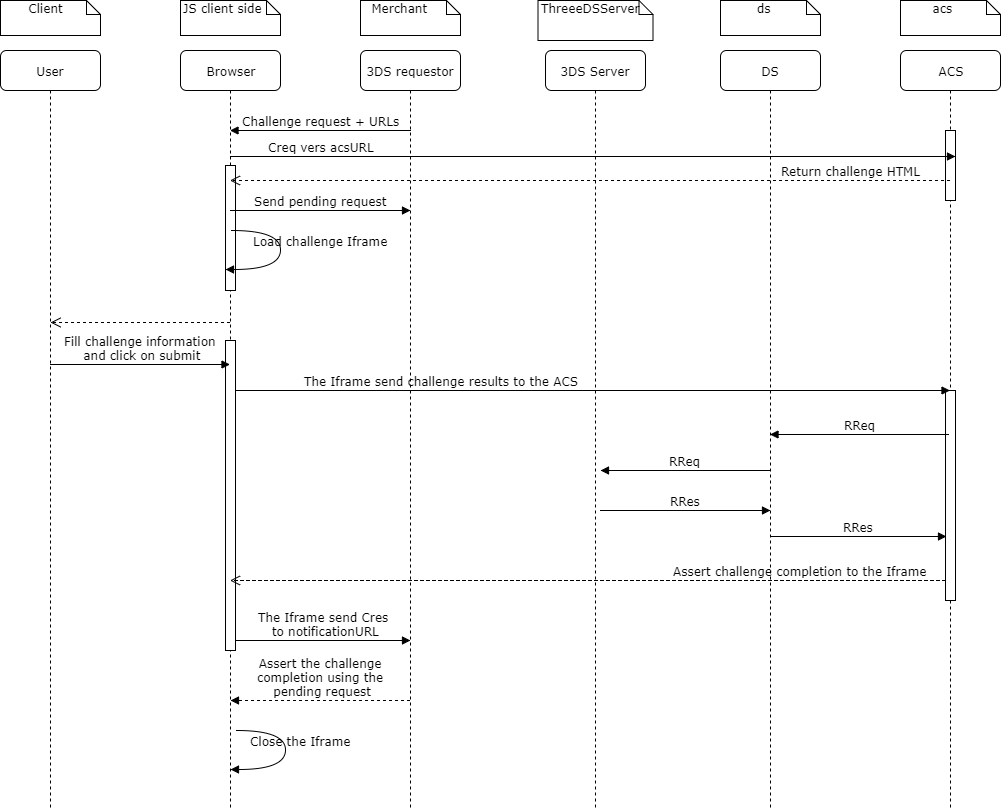

The diagram above was exported from draw.io. Its source (the exported page's mxGraphModel, read from the mxfile embedded in the PNG):
<mxGraphModel dx="1426" dy="834" grid="1" gridSize="10" guides="1" tooltips="1" connect="1" arrows="1" fold="1" page="1" pageScale="1" pageWidth="1100" pageHeight="850" background="#ffffff" math="0" shadow="0">
  <root>
    <mxCell id="0" />
    <mxCell id="1" parent="0" />
    <mxCell id="7baba1c4bc27f4b0-2" value="Browser" style="shape=umlLifeline;perimeter=lifelinePerimeter;whiteSpace=wrap;html=1;container=1;collapsible=0;recursiveResize=0;outlineConnect=0;rounded=1;shadow=0;comic=0;labelBackgroundColor=none;strokeColor=#000000;strokeWidth=1;fillColor=#FFFFFF;fontFamily=Verdana;fontSize=12;fontColor=#000000;align=center;" parent="1" vertex="1">
      <mxGeometry x="220" y="80" width="100" height="760" as="geometry" />
    </mxCell>
    <mxCell id="10" value="" style="html=1;points=[];perimeter=orthogonalPerimeter;rounded=0;shadow=0;comic=0;labelBackgroundColor=none;strokeColor=#000000;strokeWidth=1;fillColor=#FFFFFF;fontFamily=Verdana;fontSize=12;fontColor=#000000;align=center;" vertex="1" parent="7baba1c4bc27f4b0-2">
      <mxGeometry x="45" y="115" width="10" height="125" as="geometry" />
    </mxCell>
    <mxCell id="14" value="" style="html=1;points=[];perimeter=orthogonalPerimeter;rounded=0;shadow=0;comic=0;labelBackgroundColor=none;strokeColor=#000000;strokeWidth=1;fillColor=#FFFFFF;fontFamily=Verdana;fontSize=12;fontColor=#000000;align=center;" vertex="1" parent="7baba1c4bc27f4b0-2">
      <mxGeometry x="45" y="290" width="10" height="310" as="geometry" />
    </mxCell>
    <mxCell id="7baba1c4bc27f4b0-3" value="3DS requestor" style="shape=umlLifeline;perimeter=lifelinePerimeter;whiteSpace=wrap;html=1;container=1;collapsible=0;recursiveResize=0;outlineConnect=0;rounded=1;shadow=0;comic=0;labelBackgroundColor=none;strokeColor=#000000;strokeWidth=1;fillColor=#FFFFFF;fontFamily=Verdana;fontSize=12;fontColor=#000000;align=center;" parent="1" vertex="1">
      <mxGeometry x="400" y="80" width="100" height="760" as="geometry" />
    </mxCell>
    <mxCell id="7baba1c4bc27f4b0-4" value="3DS Server" style="shape=umlLifeline;perimeter=lifelinePerimeter;whiteSpace=wrap;html=1;container=1;collapsible=0;recursiveResize=0;outlineConnect=0;rounded=1;shadow=0;comic=0;labelBackgroundColor=none;strokeColor=#000000;strokeWidth=1;fillColor=#FFFFFF;fontFamily=Verdana;fontSize=12;fontColor=#000000;align=center;" parent="1" vertex="1">
      <mxGeometry x="585" y="80" width="100" height="760" as="geometry" />
    </mxCell>
    <mxCell id="7baba1c4bc27f4b0-5" value="DS" style="shape=umlLifeline;perimeter=lifelinePerimeter;whiteSpace=wrap;html=1;container=1;collapsible=0;recursiveResize=0;outlineConnect=0;rounded=1;shadow=0;comic=0;labelBackgroundColor=none;strokeColor=#000000;strokeWidth=1;fillColor=#FFFFFF;fontFamily=Verdana;fontSize=12;fontColor=#000000;align=center;" parent="1" vertex="1">
      <mxGeometry x="760" y="80" width="100" height="760" as="geometry" />
    </mxCell>
    <mxCell id="7baba1c4bc27f4b0-6" value="ACS" style="shape=umlLifeline;perimeter=lifelinePerimeter;whiteSpace=wrap;html=1;container=1;collapsible=0;recursiveResize=0;outlineConnect=0;rounded=1;shadow=0;comic=0;labelBackgroundColor=none;strokeColor=#000000;strokeWidth=1;fillColor=#FFFFFF;fontFamily=Verdana;fontSize=12;fontColor=#000000;align=center;" parent="1" vertex="1">
      <mxGeometry x="940" y="80" width="100" height="760" as="geometry" />
    </mxCell>
    <mxCell id="9" value="" style="html=1;points=[];perimeter=orthogonalPerimeter;rounded=0;shadow=0;comic=0;labelBackgroundColor=none;strokeColor=#000000;strokeWidth=1;fillColor=#FFFFFF;fontFamily=Verdana;fontSize=12;fontColor=#000000;align=center;" vertex="1" parent="7baba1c4bc27f4b0-6">
      <mxGeometry x="45" y="80" width="10" height="70" as="geometry" />
    </mxCell>
    <mxCell id="16" value="" style="html=1;points=[];perimeter=orthogonalPerimeter;rounded=0;shadow=0;comic=0;labelBackgroundColor=none;strokeColor=#000000;strokeWidth=1;fillColor=#FFFFFF;fontFamily=Verdana;fontSize=12;fontColor=#000000;align=center;" vertex="1" parent="7baba1c4bc27f4b0-6">
      <mxGeometry x="45" y="340" width="10" height="210" as="geometry" />
    </mxCell>
    <mxCell id="7baba1c4bc27f4b0-8" value="User" style="shape=umlLifeline;perimeter=lifelinePerimeter;whiteSpace=wrap;html=1;container=1;collapsible=0;recursiveResize=0;outlineConnect=0;rounded=1;shadow=0;comic=0;labelBackgroundColor=none;strokeColor=#000000;strokeWidth=1;fillColor=#FFFFFF;fontFamily=Verdana;fontSize=12;fontColor=#000000;align=center;" parent="1" vertex="1">
      <mxGeometry x="40" y="80" width="100" height="760" as="geometry" />
    </mxCell>
    <mxCell id="7baba1c4bc27f4b0-40" value="&amp;nbsp; &amp;nbsp; &amp;nbsp; Client" style="shape=note;whiteSpace=wrap;html=1;size=14;verticalAlign=top;align=left;spacingTop=-6;rounded=0;shadow=0;comic=0;labelBackgroundColor=none;strokeColor=#000000;strokeWidth=1;fillColor=#FFFFFF;fontFamily=Verdana;fontSize=12;fontColor=#000000;" parent="1" vertex="1">
      <mxGeometry x="40" y="30" width="100" height="35" as="geometry" />
    </mxCell>
    <mxCell id="7baba1c4bc27f4b0-41" value="JS client side" style="shape=note;whiteSpace=wrap;html=1;size=14;verticalAlign=top;align=left;spacingTop=-6;rounded=0;shadow=0;comic=0;labelBackgroundColor=none;strokeColor=#000000;strokeWidth=1;fillColor=#FFFFFF;fontFamily=Verdana;fontSize=12;fontColor=#000000;" parent="1" vertex="1">
      <mxGeometry x="220" y="30" width="100" height="35" as="geometry" />
    </mxCell>
    <mxCell id="7baba1c4bc27f4b0-42" value="&amp;nbsp; Merchant" style="shape=note;whiteSpace=wrap;html=1;size=14;verticalAlign=top;align=left;spacingTop=-6;rounded=0;shadow=0;comic=0;labelBackgroundColor=none;strokeColor=#000000;strokeWidth=1;fillColor=#FFFFFF;fontFamily=Verdana;fontSize=12;fontColor=#000000;" parent="1" vertex="1">
      <mxGeometry x="400" y="30" width="100" height="35" as="geometry" />
    </mxCell>
    <mxCell id="7baba1c4bc27f4b0-43" value="ThreeeDSServer" style="shape=note;whiteSpace=wrap;html=1;size=14;verticalAlign=top;align=left;spacingTop=-6;rounded=0;shadow=0;comic=0;labelBackgroundColor=none;strokeColor=#000000;strokeWidth=1;fillColor=#FFFFFF;fontFamily=Verdana;fontSize=12;fontColor=#000000;" parent="1" vertex="1">
      <mxGeometry x="577.5" y="30" width="115" height="40" as="geometry" />
    </mxCell>
    <mxCell id="7baba1c4bc27f4b0-44" value="&amp;nbsp; &amp;nbsp; &amp;nbsp; &amp;nbsp;&amp;nbsp;ds" style="shape=note;whiteSpace=wrap;html=1;size=14;verticalAlign=top;align=left;spacingTop=-6;rounded=0;shadow=0;comic=0;labelBackgroundColor=none;strokeColor=#000000;strokeWidth=1;fillColor=#FFFFFF;fontFamily=Verdana;fontSize=12;fontColor=#000000;" parent="1" vertex="1">
      <mxGeometry x="760" y="30" width="100" height="35" as="geometry" />
    </mxCell>
    <mxCell id="7baba1c4bc27f4b0-45" value="&amp;nbsp; &amp;nbsp; &amp;nbsp; &amp;nbsp;acs" style="shape=note;whiteSpace=wrap;html=1;size=14;verticalAlign=top;align=left;spacingTop=-6;rounded=0;shadow=0;comic=0;labelBackgroundColor=none;strokeColor=#000000;strokeWidth=1;fillColor=#FFFFFF;fontFamily=Verdana;fontSize=12;fontColor=#000000;" parent="1" vertex="1">
      <mxGeometry x="940" y="30" width="100" height="35" as="geometry" />
    </mxCell>
    <mxCell id="5" value="Challenge request + URLs" style="html=1;verticalAlign=bottom;endArrow=block;labelBackgroundColor=none;fontFamily=Verdana;fontSize=12;edgeStyle=elbowEdgeStyle;elbow=vertical;" edge="1" parent="1" target="7baba1c4bc27f4b0-2">
      <mxGeometry relative="1" as="geometry">
        <mxPoint x="450" y="160" as="sourcePoint" />
        <mxPoint x="360" y="160" as="targetPoint" />
      </mxGeometry>
    </mxCell>
    <mxCell id="6" value="Creq vers acsURL" style="html=1;verticalAlign=bottom;endArrow=block;entryX=0.55;entryY=0.139;labelBackgroundColor=none;fontFamily=Verdana;fontSize=12;edgeStyle=elbowEdgeStyle;elbow=vertical;entryPerimeter=0;" edge="1" parent="1" source="7baba1c4bc27f4b0-2" target="7baba1c4bc27f4b0-6">
      <mxGeometry x="0.0696" y="-297" relative="1" as="geometry">
        <mxPoint x="340" y="210" as="sourcePoint" />
        <mxPoint x="510" y="210" as="targetPoint" />
        <mxPoint x="-297" y="-297" as="offset" />
      </mxGeometry>
    </mxCell>
    <mxCell id="7" value="Return challenge HTML" style="html=1;verticalAlign=bottom;endArrow=open;dashed=1;endSize=8;labelBackgroundColor=none;fontFamily=Verdana;fontSize=12;edgeStyle=elbowEdgeStyle;elbow=vertical;" edge="1" parent="1" source="7baba1c4bc27f4b0-6" target="7baba1c4bc27f4b0-2">
      <mxGeometry x="0.6653" y="-500" relative="1" as="geometry">
        <mxPoint x="-85" y="210" as="targetPoint" />
        <Array as="points">
          <mxPoint x="390" y="210" />
        </Array>
        <mxPoint x="690" y="210" as="sourcePoint" />
        <mxPoint x="501" y="500" as="offset" />
      </mxGeometry>
    </mxCell>
    <mxCell id="8" value="Send pending request" style="html=1;verticalAlign=bottom;endArrow=block;labelBackgroundColor=none;fontFamily=Verdana;fontSize=12;edgeStyle=elbowEdgeStyle;elbow=vertical;" edge="1" parent="1" source="7baba1c4bc27f4b0-2">
      <mxGeometry relative="1" as="geometry">
        <mxPoint x="350" y="240" as="sourcePoint" />
        <mxPoint x="450" y="240" as="targetPoint" />
      </mxGeometry>
    </mxCell>
    <mxCell id="11" value="Load challenge Iframe" style="html=1;verticalAlign=bottom;endArrow=block;labelBackgroundColor=none;fontFamily=Verdana;fontSize=12;elbow=vertical;edgeStyle=orthogonalEdgeStyle;curved=1;exitX=1.066;exitY=0.713;exitPerimeter=0;" edge="1" parent="1">
      <mxGeometry x="0.2308" y="-44" relative="1" as="geometry">
        <mxPoint x="270.5" y="260" as="sourcePoint" />
        <mxPoint x="264.5" y="299" as="targetPoint" />
        <Array as="points">
          <mxPoint x="319.5" y="260" />
          <mxPoint x="319.5" y="299" />
        </Array>
        <mxPoint x="40" y="25" as="offset" />
      </mxGeometry>
    </mxCell>
    <mxCell id="12" value="" style="html=1;verticalAlign=bottom;endArrow=open;dashed=1;endSize=8;labelBackgroundColor=none;fontFamily=Verdana;fontSize=12;edgeStyle=elbowEdgeStyle;elbow=vertical;" edge="1" parent="1">
      <mxGeometry x="0.6653" y="-500" relative="1" as="geometry">
        <mxPoint x="90" y="352" as="targetPoint" />
        <Array as="points">
          <mxPoint x="180" y="352" />
        </Array>
        <mxPoint x="269.5" y="352" as="sourcePoint" />
        <mxPoint x="501" y="500" as="offset" />
      </mxGeometry>
    </mxCell>
    <mxCell id="13" value="Fill challenge information&lt;br&gt;&amp;nbsp;and click on submit&lt;br&gt;" style="html=1;verticalAlign=bottom;endArrow=block;labelBackgroundColor=none;fontFamily=Verdana;fontSize=12;edgeStyle=elbowEdgeStyle;elbow=vertical;" edge="1" parent="1">
      <mxGeometry relative="1" as="geometry">
        <mxPoint x="90" y="394" as="sourcePoint" />
        <mxPoint x="269.5" y="394" as="targetPoint" />
      </mxGeometry>
    </mxCell>
    <mxCell id="15" value="The Iframe send challenge results to the ACS" style="html=1;verticalAlign=bottom;endArrow=block;labelBackgroundColor=none;fontFamily=Verdana;fontSize=12;edgeStyle=elbowEdgeStyle;elbow=vertical;" edge="1" parent="1" source="14" target="7baba1c4bc27f4b0-6">
      <mxGeometry x="-0.4228" relative="1" as="geometry">
        <mxPoint x="390" y="450" as="sourcePoint" />
        <mxPoint x="990" y="450" as="targetPoint" />
        <Array as="points">
          <mxPoint x="690" y="420" />
        </Array>
        <mxPoint as="offset" />
      </mxGeometry>
    </mxCell>
    <mxCell id="21" value="RReq" style="html=1;verticalAlign=bottom;endArrow=block;labelBackgroundColor=none;fontFamily=Verdana;fontSize=12;edgeStyle=elbowEdgeStyle;elbow=vertical;exitX=0.3;exitY=0.29;exitPerimeter=0;" edge="1" parent="1">
      <mxGeometry relative="1" as="geometry">
        <mxPoint x="988" y="464" as="sourcePoint" />
        <mxPoint x="809.5" y="464" as="targetPoint" />
      </mxGeometry>
    </mxCell>
    <mxCell id="26" value="RReq" style="html=1;verticalAlign=bottom;endArrow=block;labelBackgroundColor=none;fontFamily=Verdana;fontSize=12;edgeStyle=elbowEdgeStyle;elbow=vertical;" edge="1" parent="1" source="7baba1c4bc27f4b0-5">
      <mxGeometry relative="1" as="geometry">
        <mxPoint x="710" y="500" as="sourcePoint" />
        <mxPoint x="640" y="500" as="targetPoint" />
      </mxGeometry>
    </mxCell>
    <mxCell id="27" value="RRes" style="html=1;verticalAlign=bottom;endArrow=block;labelBackgroundColor=none;fontFamily=Verdana;fontSize=12;edgeStyle=elbowEdgeStyle;elbow=vertical;entryX=0.5;entryY=0.605;entryPerimeter=0;" edge="1" parent="1" target="7baba1c4bc27f4b0-5">
      <mxGeometry relative="1" as="geometry">
        <mxPoint x="640" y="540" as="sourcePoint" />
        <mxPoint x="777.5" y="540" as="targetPoint" />
      </mxGeometry>
    </mxCell>
    <mxCell id="28" value="RRes" style="html=1;verticalAlign=bottom;endArrow=block;labelBackgroundColor=none;fontFamily=Verdana;fontSize=12;edgeStyle=elbowEdgeStyle;elbow=vertical;entryX=0.1;entryY=0.676;entryPerimeter=0;" edge="1" parent="1">
      <mxGeometry relative="1" as="geometry">
        <mxPoint x="810" y="566" as="sourcePoint" />
        <mxPoint x="986" y="566" as="targetPoint" />
      </mxGeometry>
    </mxCell>
    <mxCell id="29" value="Assert challenge completion to the Iframe" style="html=1;verticalAlign=bottom;endArrow=open;dashed=1;endSize=8;labelBackgroundColor=none;fontFamily=Verdana;fontSize=12;edgeStyle=elbowEdgeStyle;elbow=vertical;" edge="1" parent="1" source="16" target="7baba1c4bc27f4b0-2">
      <mxGeometry x="0.3836" y="-350" relative="1" as="geometry">
        <mxPoint x="-40" y="610" as="targetPoint" />
        <Array as="points">
          <mxPoint x="490" y="610" />
        </Array>
        <mxPoint x="680" y="610" as="sourcePoint" />
        <mxPoint x="350" y="350" as="offset" />
      </mxGeometry>
    </mxCell>
    <mxCell id="30" value="The Iframe send Cres&lt;br&gt;&amp;nbsp;to notificationURL" style="html=1;verticalAlign=bottom;endArrow=block;labelBackgroundColor=none;fontFamily=Verdana;fontSize=12;edgeStyle=elbowEdgeStyle;elbow=vertical;" edge="1" parent="1" source="14">
      <mxGeometry relative="1" as="geometry">
        <mxPoint x="360" y="670" as="sourcePoint" />
        <mxPoint x="450" y="670" as="targetPoint" />
      </mxGeometry>
    </mxCell>
    <mxCell id="31" value="Assert the challenge&lt;br&gt;completion using the&lt;br&gt;&amp;nbsp;pending request&lt;br&gt;" style="html=1;verticalAlign=bottom;endArrow=block;labelBackgroundColor=none;fontFamily=Verdana;fontSize=12;edgeStyle=elbowEdgeStyle;elbow=vertical;dashed=1;" edge="1" parent="1" source="7baba1c4bc27f4b0-3">
      <mxGeometry relative="1" as="geometry">
        <mxPoint x="350" y="730" as="sourcePoint" />
        <mxPoint x="270" y="730" as="targetPoint" />
      </mxGeometry>
    </mxCell>
    <mxCell id="32" value="Close the Iframe" style="html=1;verticalAlign=bottom;endArrow=block;labelBackgroundColor=none;fontFamily=Verdana;fontSize=12;elbow=vertical;edgeStyle=orthogonalEdgeStyle;curved=1;exitX=1.066;exitY=0.713;exitPerimeter=0;" edge="1" parent="1">
      <mxGeometry x="-0.035" y="15" relative="1" as="geometry">
        <mxPoint x="276" y="760" as="sourcePoint" />
        <mxPoint x="270" y="799" as="targetPoint" />
        <Array as="points">
          <mxPoint x="324.5" y="760" />
          <mxPoint x="324.5" y="799" />
        </Array>
        <mxPoint as="offset" />
      </mxGeometry>
    </mxCell>
  </root>
</mxGraphModel>